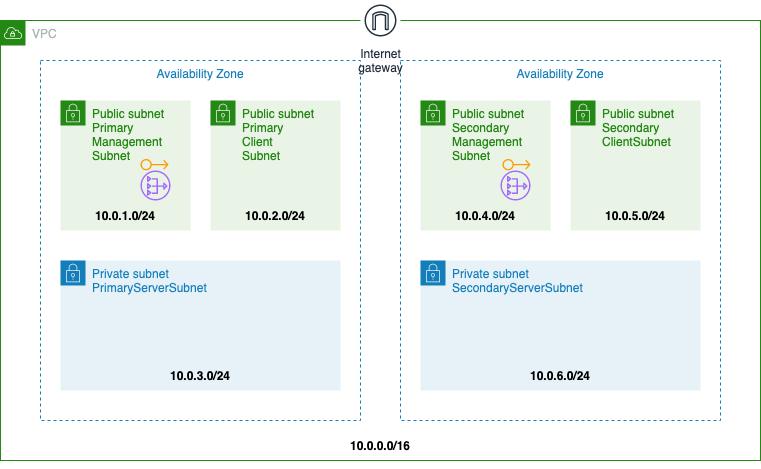

The diagram above was exported from draw.io. Its source (the exported page's mxGraphModel, read from the mxfile embedded in the PNG):
<mxGraphModel dx="1012" dy="708" grid="1" gridSize="10" guides="1" tooltips="1" connect="1" arrows="1" fold="1" page="1" pageScale="1" pageWidth="827" pageHeight="1169" math="0" shadow="0">
  <root>
    <mxCell id="0" />
    <mxCell id="1" parent="0" />
    <mxCell id="K8bDupc5nt_XJHtyV-RV-3" value="VPC" style="points=[[0,0],[0.25,0],[0.5,0],[0.75,0],[1,0],[1,0.25],[1,0.5],[1,0.75],[1,1],[0.75,1],[0.5,1],[0.25,1],[0,1],[0,0.75],[0,0.5],[0,0.25]];outlineConnect=0;gradientColor=none;html=1;whiteSpace=wrap;fontSize=12;fontStyle=0;shape=mxgraph.aws4.group;grIcon=mxgraph.aws4.group_vpc;strokeColor=#248814;fillColor=none;verticalAlign=top;align=left;spacingLeft=30;fontColor=#AAB7B8;dashed=0;" vertex="1" parent="1">
      <mxGeometry x="40" y="120" width="760" height="440" as="geometry" />
    </mxCell>
    <mxCell id="K8bDupc5nt_XJHtyV-RV-4" value="Availability Zone" style="fillColor=none;strokeColor=#147EBA;dashed=1;verticalAlign=top;fontStyle=0;fontColor=#147EBA;" vertex="1" parent="1">
      <mxGeometry x="80" y="160" width="320" height="360" as="geometry" />
    </mxCell>
    <mxCell id="K8bDupc5nt_XJHtyV-RV-6" value="Public subnet&lt;br&gt;Primary&lt;br&gt;Management&lt;br&gt;Subnet" style="points=[[0,0],[0.25,0],[0.5,0],[0.75,0],[1,0],[1,0.25],[1,0.5],[1,0.75],[1,1],[0.75,1],[0.5,1],[0.25,1],[0,1],[0,0.75],[0,0.5],[0,0.25]];outlineConnect=0;gradientColor=none;html=1;whiteSpace=wrap;fontSize=12;fontStyle=0;shape=mxgraph.aws4.group;grIcon=mxgraph.aws4.group_security_group;grStroke=0;strokeColor=#248814;fillColor=#E9F3E6;verticalAlign=top;align=left;spacingLeft=30;fontColor=#248814;dashed=0;" vertex="1" parent="1">
      <mxGeometry x="100" y="200" width="130" height="130" as="geometry" />
    </mxCell>
    <mxCell id="K8bDupc5nt_XJHtyV-RV-7" value="Public subnet&lt;br&gt;Primary&lt;br&gt;Client&lt;br&gt;Subnet" style="points=[[0,0],[0.25,0],[0.5,0],[0.75,0],[1,0],[1,0.25],[1,0.5],[1,0.75],[1,1],[0.75,1],[0.5,1],[0.25,1],[0,1],[0,0.75],[0,0.5],[0,0.25]];outlineConnect=0;gradientColor=none;html=1;whiteSpace=wrap;fontSize=12;fontStyle=0;shape=mxgraph.aws4.group;grIcon=mxgraph.aws4.group_security_group;grStroke=0;strokeColor=#248814;fillColor=#E9F3E6;verticalAlign=top;align=left;spacingLeft=30;fontColor=#248814;dashed=0;" vertex="1" parent="1">
      <mxGeometry x="250" y="200" width="130" height="130" as="geometry" />
    </mxCell>
    <mxCell id="K8bDupc5nt_XJHtyV-RV-8" value="Private subnet&lt;br&gt;PrimaryServerSubnet" style="points=[[0,0],[0.25,0],[0.5,0],[0.75,0],[1,0],[1,0.25],[1,0.5],[1,0.75],[1,1],[0.75,1],[0.5,1],[0.25,1],[0,1],[0,0.75],[0,0.5],[0,0.25]];outlineConnect=0;gradientColor=none;html=1;whiteSpace=wrap;fontSize=12;fontStyle=0;shape=mxgraph.aws4.group;grIcon=mxgraph.aws4.group_security_group;grStroke=0;strokeColor=#147EBA;fillColor=#E6F2F8;verticalAlign=top;align=left;spacingLeft=30;fontColor=#147EBA;dashed=0;" vertex="1" parent="1">
      <mxGeometry x="100" y="360" width="280" height="130" as="geometry" />
    </mxCell>
    <mxCell id="K8bDupc5nt_XJHtyV-RV-10" value="Availability Zone" style="fillColor=none;strokeColor=#147EBA;dashed=1;verticalAlign=top;fontStyle=0;fontColor=#147EBA;" vertex="1" parent="1">
      <mxGeometry x="440" y="160" width="320" height="360" as="geometry" />
    </mxCell>
    <mxCell id="K8bDupc5nt_XJHtyV-RV-11" value="Public subnet&lt;br&gt;Secondary&lt;br&gt;Management&lt;br&gt;Subnet" style="points=[[0,0],[0.25,0],[0.5,0],[0.75,0],[1,0],[1,0.25],[1,0.5],[1,0.75],[1,1],[0.75,1],[0.5,1],[0.25,1],[0,1],[0,0.75],[0,0.5],[0,0.25]];outlineConnect=0;gradientColor=none;html=1;whiteSpace=wrap;fontSize=12;fontStyle=0;shape=mxgraph.aws4.group;grIcon=mxgraph.aws4.group_security_group;grStroke=0;strokeColor=#248814;fillColor=#E9F3E6;verticalAlign=top;align=left;spacingLeft=30;fontColor=#248814;dashed=0;" vertex="1" parent="1">
      <mxGeometry x="460" y="200" width="130" height="130" as="geometry" />
    </mxCell>
    <mxCell id="K8bDupc5nt_XJHtyV-RV-12" value="Public subnet&lt;br&gt;Secondary&lt;br&gt;ClientSubnet" style="points=[[0,0],[0.25,0],[0.5,0],[0.75,0],[1,0],[1,0.25],[1,0.5],[1,0.75],[1,1],[0.75,1],[0.5,1],[0.25,1],[0,1],[0,0.75],[0,0.5],[0,0.25]];outlineConnect=0;gradientColor=none;html=1;whiteSpace=wrap;fontSize=12;fontStyle=0;shape=mxgraph.aws4.group;grIcon=mxgraph.aws4.group_security_group;grStroke=0;strokeColor=#248814;fillColor=#E9F3E6;verticalAlign=top;align=left;spacingLeft=30;fontColor=#248814;dashed=0;" vertex="1" parent="1">
      <mxGeometry x="610" y="200" width="130" height="130" as="geometry" />
    </mxCell>
    <mxCell id="K8bDupc5nt_XJHtyV-RV-13" value="Private subnet&lt;br&gt;SecondaryServerSubnet" style="points=[[0,0],[0.25,0],[0.5,0],[0.75,0],[1,0],[1,0.25],[1,0.5],[1,0.75],[1,1],[0.75,1],[0.5,1],[0.25,1],[0,1],[0,0.75],[0,0.5],[0,0.25]];outlineConnect=0;gradientColor=none;html=1;whiteSpace=wrap;fontSize=12;fontStyle=0;shape=mxgraph.aws4.group;grIcon=mxgraph.aws4.group_security_group;grStroke=0;strokeColor=#147EBA;fillColor=#E6F2F8;verticalAlign=top;align=left;spacingLeft=30;fontColor=#147EBA;dashed=0;" vertex="1" parent="1">
      <mxGeometry x="460" y="360" width="280" height="130" as="geometry" />
    </mxCell>
    <mxCell id="K8bDupc5nt_XJHtyV-RV-14" style="edgeStyle=orthogonalEdgeStyle;rounded=0;orthogonalLoop=1;jettySize=auto;html=1;exitX=0.5;exitY=1;exitDx=0;exitDy=0;" edge="1" parent="1" source="K8bDupc5nt_XJHtyV-RV-3" target="K8bDupc5nt_XJHtyV-RV-3">
      <mxGeometry relative="1" as="geometry" />
    </mxCell>
    <mxCell id="K8bDupc5nt_XJHtyV-RV-15" value="10.0.0.0/16" style="text;html=1;strokeColor=none;fillColor=none;align=center;verticalAlign=middle;whiteSpace=wrap;rounded=0;fontStyle=1" vertex="1" parent="1">
      <mxGeometry x="390" y="530" width="60" height="30" as="geometry" />
    </mxCell>
    <mxCell id="K8bDupc5nt_XJHtyV-RV-16" value="10.0.3.0/24" style="text;html=1;strokeColor=none;fillColor=none;align=center;verticalAlign=middle;whiteSpace=wrap;rounded=0;fontStyle=1" vertex="1" parent="1">
      <mxGeometry x="210" y="460" width="60" height="30" as="geometry" />
    </mxCell>
    <mxCell id="K8bDupc5nt_XJHtyV-RV-17" value="10.0.6.0/24" style="text;html=1;strokeColor=none;fillColor=none;align=center;verticalAlign=middle;whiteSpace=wrap;rounded=0;fontStyle=1" vertex="1" parent="1">
      <mxGeometry x="570" y="460" width="60" height="30" as="geometry" />
    </mxCell>
    <mxCell id="K8bDupc5nt_XJHtyV-RV-18" value="10.0.5.0/24" style="text;html=1;strokeColor=none;fillColor=none;align=center;verticalAlign=middle;whiteSpace=wrap;rounded=0;fontStyle=1" vertex="1" parent="1">
      <mxGeometry x="645" y="300" width="60" height="30" as="geometry" />
    </mxCell>
    <mxCell id="K8bDupc5nt_XJHtyV-RV-19" value="10.0.4.0/24" style="text;html=1;strokeColor=none;fillColor=none;align=center;verticalAlign=middle;whiteSpace=wrap;rounded=0;fontStyle=1" vertex="1" parent="1">
      <mxGeometry x="495" y="300" width="60" height="30" as="geometry" />
    </mxCell>
    <mxCell id="K8bDupc5nt_XJHtyV-RV-20" value="10.0.2.0/24" style="text;html=1;strokeColor=none;fillColor=none;align=center;verticalAlign=middle;whiteSpace=wrap;rounded=0;fontStyle=1" vertex="1" parent="1">
      <mxGeometry x="285" y="300" width="60" height="30" as="geometry" />
    </mxCell>
    <mxCell id="K8bDupc5nt_XJHtyV-RV-21" value="10.0.1.0/24" style="text;html=1;strokeColor=none;fillColor=none;align=center;verticalAlign=middle;whiteSpace=wrap;rounded=0;fontStyle=1" vertex="1" parent="1">
      <mxGeometry x="135" y="300" width="60" height="30" as="geometry" />
    </mxCell>
    <mxCell id="K8bDupc5nt_XJHtyV-RV-22" value="" style="sketch=0;outlineConnect=0;fontColor=#232F3E;gradientColor=none;fillColor=#A166FF;strokeColor=none;dashed=0;verticalLabelPosition=bottom;verticalAlign=top;align=center;html=1;fontSize=12;fontStyle=0;aspect=fixed;pointerEvents=1;shape=mxgraph.aws4.nat_gateway;" vertex="1" parent="1">
      <mxGeometry x="180" y="270" width="30" height="30" as="geometry" />
    </mxCell>
    <mxCell id="K8bDupc5nt_XJHtyV-RV-23" value="" style="sketch=0;outlineConnect=0;fontColor=#232F3E;gradientColor=none;fillColor=#A166FF;strokeColor=none;dashed=0;verticalLabelPosition=bottom;verticalAlign=top;align=center;html=1;fontSize=12;fontStyle=0;aspect=fixed;pointerEvents=1;shape=mxgraph.aws4.nat_gateway;" vertex="1" parent="1">
      <mxGeometry x="540" y="270" width="30" height="30" as="geometry" />
    </mxCell>
    <mxCell id="K8bDupc5nt_XJHtyV-RV-24" value="" style="sketch=0;outlineConnect=0;fontColor=#232F3E;gradientColor=none;fillColor=#FF9900;strokeColor=none;dashed=0;verticalLabelPosition=bottom;verticalAlign=top;align=center;html=1;fontSize=12;fontStyle=0;aspect=fixed;pointerEvents=1;shape=mxgraph.aws4.elastic_ip_address;" vertex="1" parent="1">
      <mxGeometry x="180" y="258.33" width="28" height="11.67" as="geometry" />
    </mxCell>
    <mxCell id="K8bDupc5nt_XJHtyV-RV-25" value="" style="sketch=0;outlineConnect=0;fontColor=#232F3E;gradientColor=none;fillColor=#FF9900;strokeColor=none;dashed=0;verticalLabelPosition=bottom;verticalAlign=top;align=center;html=1;fontSize=12;fontStyle=0;aspect=fixed;pointerEvents=1;shape=mxgraph.aws4.elastic_ip_address;" vertex="1" parent="1">
      <mxGeometry x="542" y="258.33" width="28" height="11.67" as="geometry" />
    </mxCell>
    <mxCell id="K8bDupc5nt_XJHtyV-RV-26" value="Internet&#10;gateway" style="sketch=0;outlineConnect=0;fontColor=#232F3E;gradientColor=none;strokeColor=#232F3E;fillColor=#ffffff;dashed=0;verticalLabelPosition=bottom;verticalAlign=top;align=center;html=1;fontSize=12;fontStyle=0;aspect=fixed;shape=mxgraph.aws4.resourceIcon;resIcon=mxgraph.aws4.internet_gateway;" vertex="1" parent="1">
      <mxGeometry x="400" y="100" width="40" height="40" as="geometry" />
    </mxCell>
  </root>
</mxGraphModel>